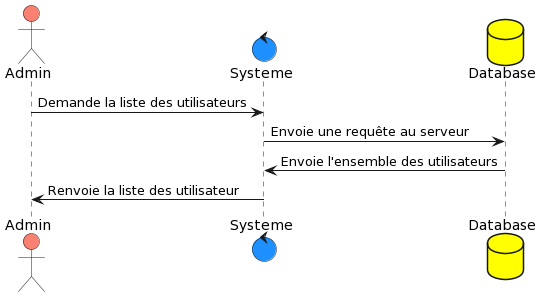

The diagram above was rendered by PlantUML. Its source (embedded in the PNG):
@startuml
actor Admin #salmon
control Systeme #dodgerblue
database Database #yellow


Admin -> Systeme :  Demande la liste des utilisateurs
Systeme -> Database : Envoie une requête au serveur
Database -> Systeme : Envoie l'ensemble des utilisateurs
Systeme -> Admin :  Renvoie la liste des utilisateur
@enduml